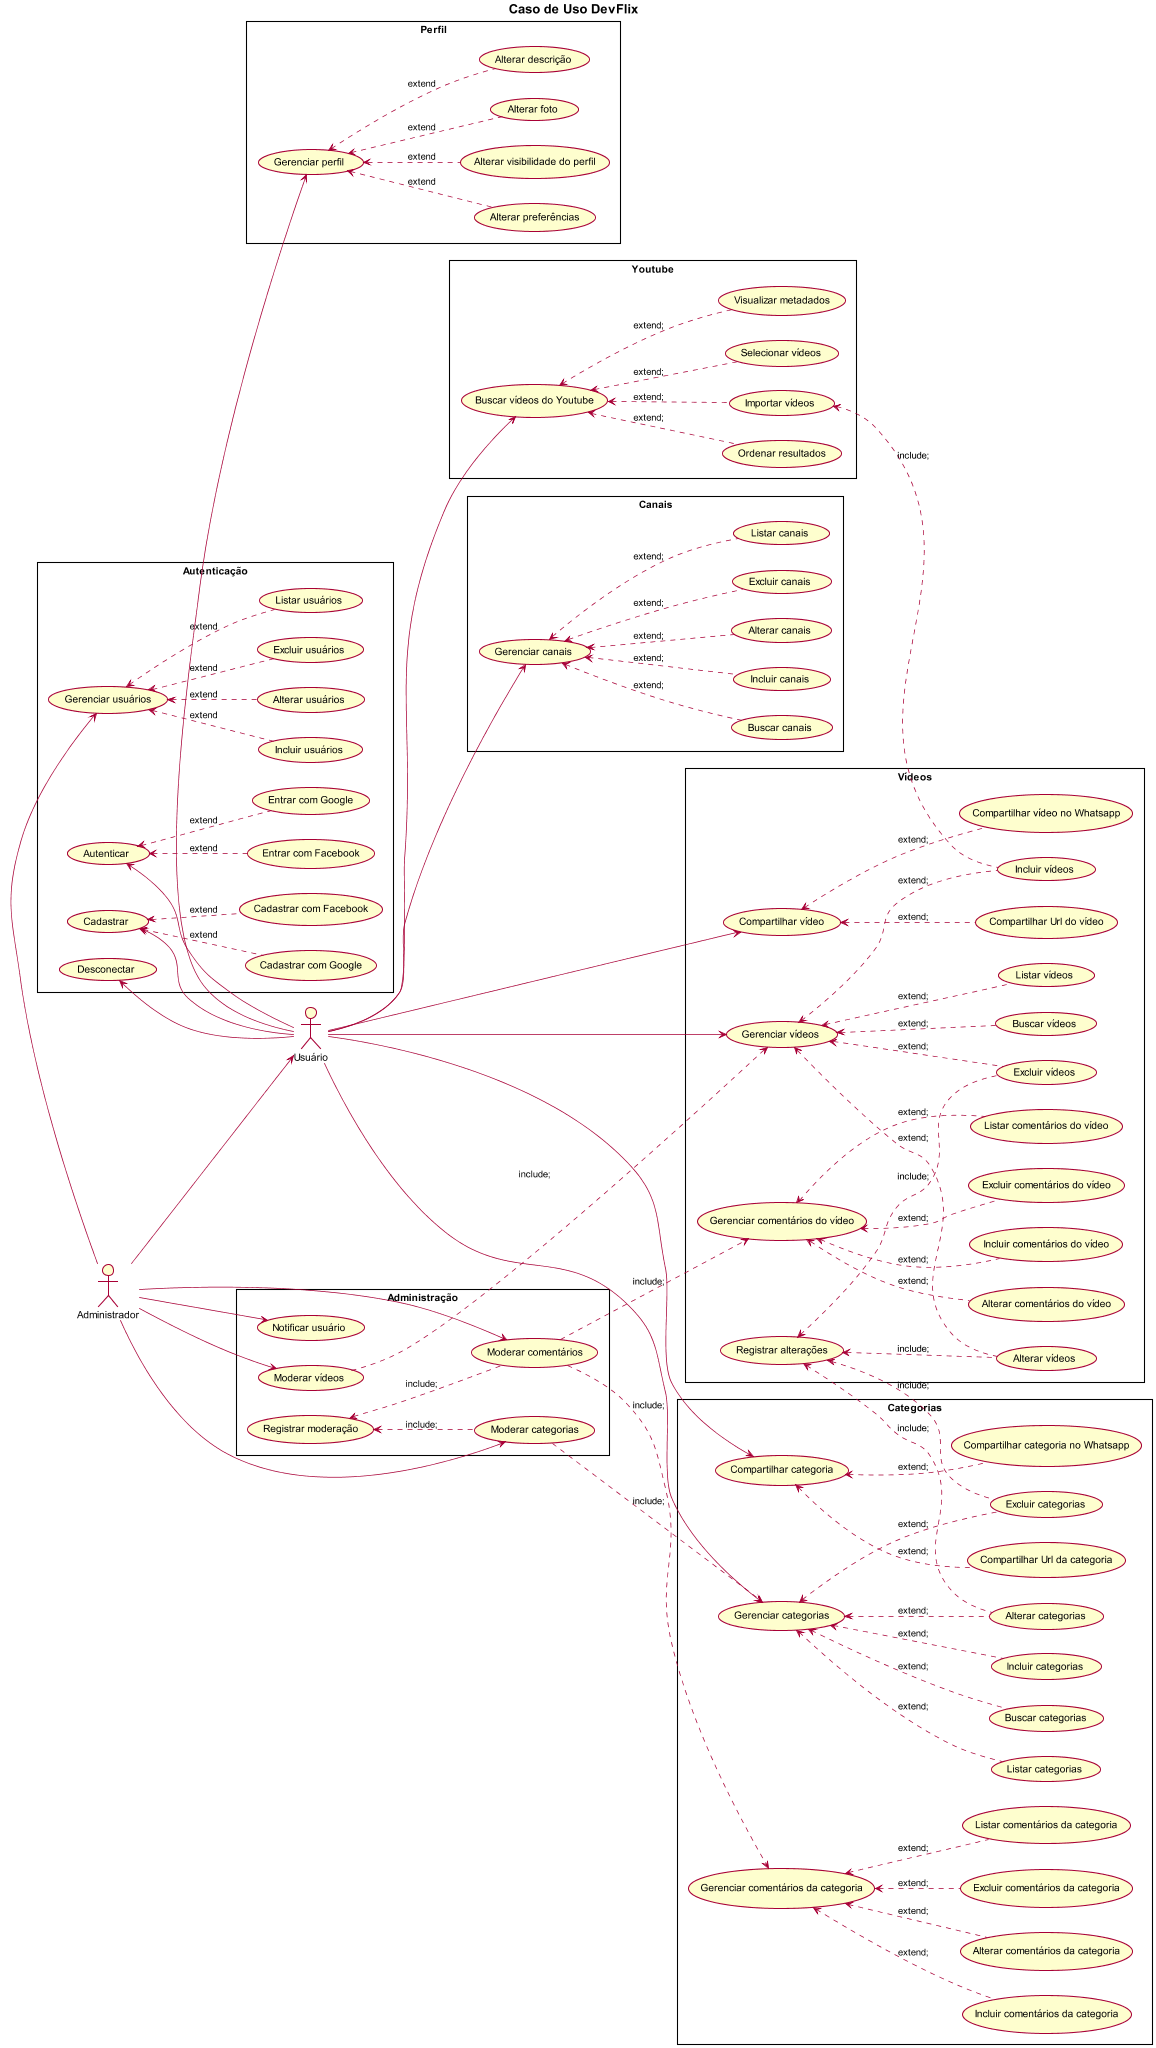

The diagram above was rendered by PlantUML. Its source (embedded in the PNG):
@startuml DevFlix
title <b>Caso de Uso DevFlix</b>

left to right direction
skinparam Style strictuml
skinparam packageStyle rect
scale 2048 width
scale 2048 height

actor Usuário as USER
actor Administrador as ADMIN

ADMIN -down-> USER

package "Autenticação" {
    (Gerenciar usuários) as UC01
    (Incluir usuários) as UC02
    (Alterar usuários) as UC03
    (Excluir usuários) as UC04
    (Listar usuários) as UC05

    (Autenticar) as UC06
    (Entrar com Facebook) as UC07
    (Entrar com Google) as UC08
    (Desconectar) as UC09
    
    (Cadastrar) as UC10
    (Cadastrar com Google) as UC11
    (Cadastrar com Facebook) as UC12

    UC01 <.. UC05 : extend
    UC01 <.. UC04 : extend
    UC01 <.. UC03 : extend
    UC01 <.. UC02 : extend

    UC10 <.. UC11 : extend
    UC10 <.. UC12 : extend

    UC06 <.. UC07 : extend
    UC06 <.. UC08 : extend
    
    ADMIN -left-> UC01

    USER -up-> UC10
    USER -up-> UC06
    USER -up-> UC09
}

package "Canais" {
  (Gerenciar canais) as UC18
	(Incluir canais) as UC19
	(Alterar canais) as UC20
	(Excluir canais) as UC21
	(Listar canais) as UC22
	(Buscar canais) as UC23

    UC18 <.. UC19 : extend;
    UC18 <.. UC20 : extend;
    UC18 <.. UC21 : extend;
    UC18 <.. UC22 : extend;
    UC18 <.. UC23 : extend;

    USER -down-> UC18
}

package "Perfil" {
    (Gerenciar perfil) as UC13
    (Alterar foto) as UC14
    (Alterar descrição) as UC15
    (Alterar preferências) as UC16
    (Alterar visibilidade do perfil) as UC17
    
    UC13 <.. UC14 : extend
    UC13 <.. UC15 : extend
    UC13 <.. UC16 : extend
    UC13 <.. UC17 : extend

    USER -left-> UC13
}

package "Categorias" {
	(Gerenciar categorias) as UC24
	(Incluir categorias) as UC25
	(Alterar categorias) as UC26
	(Excluir categorias) as UC27
	(Listar categorias) as UC28
	(Buscar categorias) as UC29

  UC24 <.. UC25 : extend;
  UC24 <.. UC26 : extend;
  UC24 <.. UC27 : extend;
  UC24 <.. UC28 : extend;
  UC24 <.. UC29 : extend;

	(Compartilhar categoria) as UC30
	(Compartilhar Url da categoria) as UC31
	(Compartilhar categoria no Whatsapp) as UC32

  UC30 <.. UC31 : extend;
  UC30 <.. UC32 : extend;

  (Gerenciar comentários da categoria) as UC33
	(Incluir comentários da categoria) as UC34
	(Alterar comentários da categoria) as UC35
	(Excluir comentários da categoria) as UC36
	(Listar comentários da categoria) as UC37

  UC33 <.. UC34 : extend;
  UC33 <.. UC35 : extend;
  UC33 <.. UC36 : extend;
  UC33 <.. UC37 : extend;

  USER -right-> UC24
  USER -right-> UC30
}

package "Vídeos" {
	(Gerenciar vídeos) as UC38
	(Incluir vídeos) as UC39
	(Alterar vídeos) as UC40
	(Excluir vídeos) as UC41
	(Listar vídeos) as UC42
	(Buscar vídeos) as UC43
  
  UC38 <.. UC39 : extend;
  UC38 <.. UC40 : extend;
  UC38 <.. UC41 : extend;
  UC38 <.. UC42 : extend;
  UC38 <.. UC43 : extend;

	(Compartilhar vídeo) as UC44
  (Compartilhar Url do vídeo) as UC45
	(Compartilhar vídeo no Whatsapp) as UC46

  UC44 <.. UC45 : extend;
  UC44 <.. UC46 : extend;

	(Gerenciar comentários do vídeo) as UC47
	(Incluir comentários do vídeo) as UC48
	(Alterar comentários do vídeo) as UC49
	(Excluir comentários do vídeo) as UC50
	(Listar comentários do vídeo) as UC51

  UC47 <.. UC48 : extend;
  UC47 <.. UC49 : extend;
  UC47 <.. UC50 : extend;
  UC47 <.. UC51 : extend;

  USER -right-> UC38
  USER -right-> UC44

  (Registrar alterações) as UC61

  UC61 <.. UC40 : include;
  UC61 <.. UC41 : include;

}

package "Youtube" {
  (Buscar vídeos do Youtube) as UC52
  (Selecionar vídeos) as UC53
  (Visualizar metadados) as UC54
  (Ordenar resultados) as UC55
  (Importar vídeos) as UC56

  UC52 <.. UC53 : extend;
  UC52 <.. UC54 : extend;
  UC52 <.. UC55 : extend;
  UC52 <.. UC56 : extend;
  UC56 <.. UC39 : include;

  USER -down-> UC52
}

package "Administração" {
	(Moderar vídeos) as UC57
	(Moderar categorias) as UC58
	(Moderar comentários) as UC59
	(Notificar usuário) as UC60
  (Registrar moderação) as UC62

  UC58 ..> UC24 : include;
  UC57 ..> UC38 : include;
  UC59 ..> UC33 : include;
  UC59 ..> UC47 : include;

  ADMIN -down-> UC57
  ADMIN -down-> UC58
  ADMIN -down-> UC59
  ADMIN -down-> UC60

  UC61 <.. UC26 : include;
  UC61 <.. UC27 : include;

  UC62 <.. UC58 : include;
  UC62 <.. UC59 : include;
}

@enduml